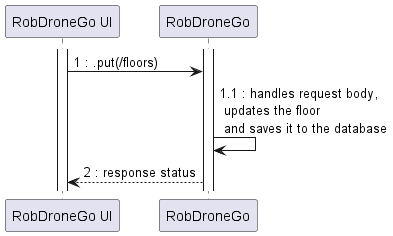

The diagram above was rendered by PlantUML. Its source (embedded in the PNG):
@startuml
participant "RobDroneGo UI" as UI
participant "RobDroneGo" as API

activate UI
activate API
UI -> API : 1 : .put(/floors)
API -> API : 1.1 : handles request body, \n updates the floor \n and saves it to the database
API --> UI : 2 : response status

@enduml